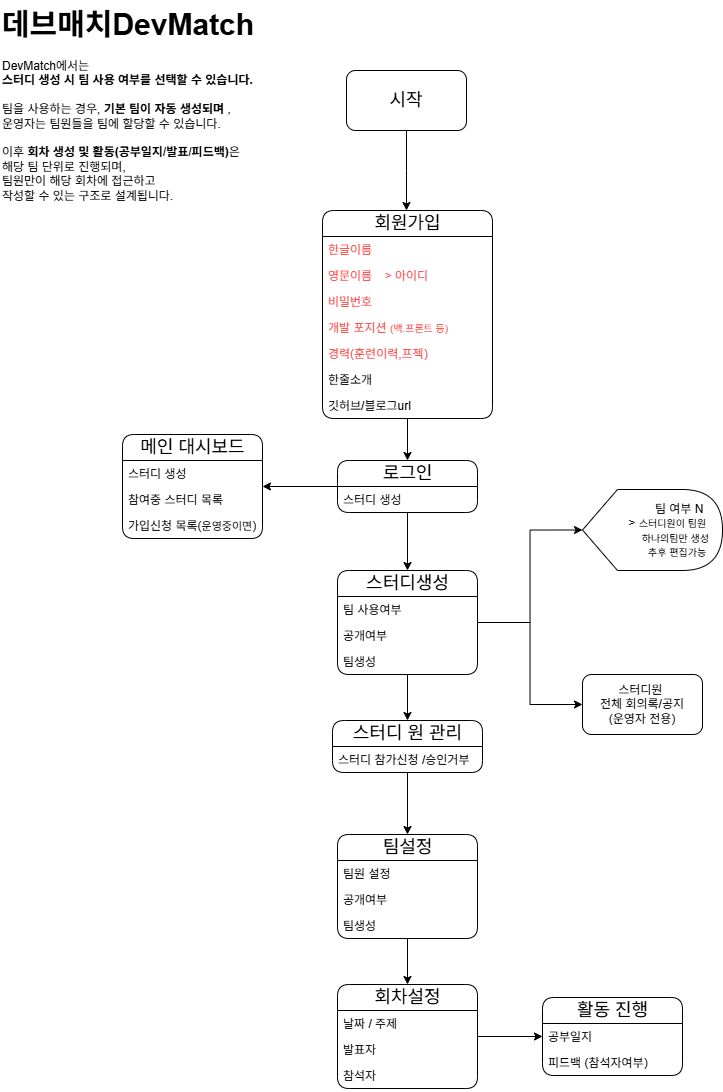

The diagram above was exported from draw.io. Its source (the exported page's mxGraphModel, read from the mxfile embedded in the PNG):
<mxGraphModel dx="922" dy="1296" grid="0" gridSize="10" guides="1" tooltips="1" connect="1" arrows="1" fold="1" page="1" pageScale="1" pageWidth="827" pageHeight="1169" background="#ffffff" math="0" shadow="0">
  <root>
    <mxCell id="WIyWlLk6GJQsqaUBKTNV-0" />
    <mxCell id="WIyWlLk6GJQsqaUBKTNV-1" parent="WIyWlLk6GJQsqaUBKTNV-0" />
    <mxCell id="xxgd3wxXecyPf2EIq7YV-0" value="&lt;h1 style=&quot;margin-top: 0px;&quot;&gt;&lt;font style=&quot;font-size: 30px;&quot;&gt;데브매치DevMatch&lt;/font&gt;&lt;/h1&gt;&lt;p&gt;&lt;font&gt;DevMatch에서는 &lt;br&gt;&lt;span class=&quot;notion-enable-hover&quot; data-token-index=&quot;1&quot; style=&quot;font-weight: 600;&quot;&gt;스터디 생성 시 팀 사용 여부를 선택할 수 있습니다.&lt;br&gt;&lt;/span&gt;&lt;br&gt;팀을 사용하는 경우, &lt;span class=&quot;notion-enable-hover&quot; data-token-index=&quot;3&quot; style=&quot;font-weight: 600;&quot;&gt;기본 팀이 자동 생성되며  &lt;/span&gt;, &lt;br&gt;운영자는 팀원들을 팀에 할당할 수 있습니다.&lt;br&gt;&lt;br&gt;이후 &lt;span class=&quot;notion-enable-hover&quot; data-token-index=&quot;5&quot; style=&quot;font-weight: 600;&quot;&gt;회차 생성 및 활동(공부일지/발표/피드백)&lt;/span&gt;은 &lt;br&gt;해당 팀 단위로 진행되며,&lt;br&gt;팀원만이 해당 회차에 접근하고 &lt;br&gt;작성할 수 있는 구조로 설계됩니다.&lt;/font&gt;&lt;/p&gt;" style="text;html=1;whiteSpace=wrap;overflow=hidden;rounded=0;align=left;" vertex="1" parent="WIyWlLk6GJQsqaUBKTNV-1">
      <mxGeometry x="18" y="20" width="272" height="210" as="geometry" />
    </mxCell>
    <mxCell id="xxgd3wxXecyPf2EIq7YV-3" value="" style="edgeStyle=orthogonalEdgeStyle;rounded=0;orthogonalLoop=1;jettySize=auto;html=1;" edge="1" parent="WIyWlLk6GJQsqaUBKTNV-1" source="xxgd3wxXecyPf2EIq7YV-1">
      <mxGeometry relative="1" as="geometry">
        <mxPoint x="424" y="230" as="targetPoint" />
      </mxGeometry>
    </mxCell>
    <mxCell id="xxgd3wxXecyPf2EIq7YV-1" value="&lt;font style=&quot;font-size: 18px;&quot;&gt;시작&lt;/font&gt;" style="rounded=1;whiteSpace=wrap;html=1;" vertex="1" parent="WIyWlLk6GJQsqaUBKTNV-1">
      <mxGeometry x="364" y="90" width="120" height="60" as="geometry" />
    </mxCell>
    <mxCell id="xxgd3wxXecyPf2EIq7YV-23" value="" style="edgeStyle=orthogonalEdgeStyle;rounded=0;orthogonalLoop=1;jettySize=auto;html=1;" edge="1" parent="WIyWlLk6GJQsqaUBKTNV-1" source="xxgd3wxXecyPf2EIq7YV-6" target="xxgd3wxXecyPf2EIq7YV-15">
      <mxGeometry relative="1" as="geometry" />
    </mxCell>
    <mxCell id="xxgd3wxXecyPf2EIq7YV-6" value="&lt;font style=&quot;font-size: 18px;&quot;&gt;회원가입&lt;/font&gt;" style="swimlane;fontStyle=0;childLayout=stackLayout;horizontal=1;startSize=26;fillColor=none;horizontalStack=0;resizeParent=1;resizeParentMax=0;resizeLast=0;collapsible=1;marginBottom=0;html=1;rounded=1;" vertex="1" parent="WIyWlLk6GJQsqaUBKTNV-1">
      <mxGeometry x="340" y="230" width="170" height="208" as="geometry" />
    </mxCell>
    <mxCell id="xxgd3wxXecyPf2EIq7YV-7" value="한글이름" style="text;strokeColor=none;fillColor=none;align=left;verticalAlign=top;spacingLeft=4;spacingRight=4;overflow=hidden;rotatable=0;points=[[0,0.5],[1,0.5]];portConstraint=eastwest;whiteSpace=wrap;html=1;fontColor=#FF4444;" vertex="1" parent="xxgd3wxXecyPf2EIq7YV-6">
      <mxGeometry y="26" width="170" height="26" as="geometry" />
    </mxCell>
    <mxCell id="xxgd3wxXecyPf2EIq7YV-11" value="영문이름&lt;span style=&quot;white-space: pre;&quot;&gt;&#09;&lt;/span&gt;&amp;nbsp;&amp;gt; 아이디" style="text;strokeColor=none;fillColor=none;align=left;verticalAlign=top;spacingLeft=4;spacingRight=4;overflow=hidden;rotatable=0;points=[[0,0.5],[1,0.5]];portConstraint=eastwest;whiteSpace=wrap;html=1;fontColor=#FF4444;" vertex="1" parent="xxgd3wxXecyPf2EIq7YV-6">
      <mxGeometry y="52" width="170" height="26" as="geometry" />
    </mxCell>
    <mxCell id="xxgd3wxXecyPf2EIq7YV-12" value="비밀번호" style="text;strokeColor=none;fillColor=none;align=left;verticalAlign=top;spacingLeft=4;spacingRight=4;overflow=hidden;rotatable=0;points=[[0,0.5],[1,0.5]];portConstraint=eastwest;whiteSpace=wrap;html=1;fontColor=#FF4444;" vertex="1" parent="xxgd3wxXecyPf2EIq7YV-6">
      <mxGeometry y="78" width="170" height="26" as="geometry" />
    </mxCell>
    <mxCell id="xxgd3wxXecyPf2EIq7YV-8" value="개발 포지션 &lt;font style=&quot;font-size: 10px;&quot;&gt;(백.프론트 등)&lt;/font&gt;" style="text;strokeColor=none;fillColor=none;align=left;verticalAlign=top;spacingLeft=4;spacingRight=4;overflow=hidden;rotatable=0;points=[[0,0.5],[1,0.5]];portConstraint=eastwest;whiteSpace=wrap;html=1;fontColor=#FF4444;" vertex="1" parent="xxgd3wxXecyPf2EIq7YV-6">
      <mxGeometry y="104" width="170" height="26" as="geometry" />
    </mxCell>
    <mxCell id="xxgd3wxXecyPf2EIq7YV-14" value="경력(훈련이력,프젝)" style="text;strokeColor=none;fillColor=none;align=left;verticalAlign=top;spacingLeft=4;spacingRight=4;overflow=hidden;rotatable=0;points=[[0,0.5],[1,0.5]];portConstraint=eastwest;whiteSpace=wrap;html=1;fontColor=#FF4444;" vertex="1" parent="xxgd3wxXecyPf2EIq7YV-6">
      <mxGeometry y="130" width="170" height="26" as="geometry" />
    </mxCell>
    <mxCell id="xxgd3wxXecyPf2EIq7YV-13" value="한줄소개" style="text;strokeColor=none;fillColor=none;align=left;verticalAlign=top;spacingLeft=4;spacingRight=4;overflow=hidden;rotatable=0;points=[[0,0.5],[1,0.5]];portConstraint=eastwest;whiteSpace=wrap;html=1;" vertex="1" parent="xxgd3wxXecyPf2EIq7YV-6">
      <mxGeometry y="156" width="170" height="26" as="geometry" />
    </mxCell>
    <mxCell id="xxgd3wxXecyPf2EIq7YV-9" value="깃허브/블로그url" style="text;strokeColor=none;fillColor=none;align=left;verticalAlign=top;spacingLeft=4;spacingRight=4;overflow=hidden;rotatable=0;points=[[0,0.5],[1,0.5]];portConstraint=eastwest;whiteSpace=wrap;html=1;" vertex="1" parent="xxgd3wxXecyPf2EIq7YV-6">
      <mxGeometry y="182" width="170" height="26" as="geometry" />
    </mxCell>
    <mxCell id="xxgd3wxXecyPf2EIq7YV-26" value="" style="edgeStyle=orthogonalEdgeStyle;rounded=0;orthogonalLoop=1;jettySize=auto;html=1;" edge="1" parent="WIyWlLk6GJQsqaUBKTNV-1" source="xxgd3wxXecyPf2EIq7YV-15" target="xxgd3wxXecyPf2EIq7YV-24">
      <mxGeometry relative="1" as="geometry" />
    </mxCell>
    <mxCell id="xxgd3wxXecyPf2EIq7YV-65" value="" style="edgeStyle=orthogonalEdgeStyle;rounded=0;orthogonalLoop=1;jettySize=auto;html=1;" edge="1" parent="WIyWlLk6GJQsqaUBKTNV-1" source="xxgd3wxXecyPf2EIq7YV-15" target="xxgd3wxXecyPf2EIq7YV-63">
      <mxGeometry relative="1" as="geometry" />
    </mxCell>
    <mxCell id="xxgd3wxXecyPf2EIq7YV-15" value="&lt;font style=&quot;font-size: 18px;&quot;&gt;로그인&lt;/font&gt;" style="swimlane;fontStyle=0;childLayout=stackLayout;horizontal=1;startSize=26;fillColor=none;horizontalStack=0;resizeParent=1;resizeParentMax=0;resizeLast=0;collapsible=1;marginBottom=0;html=1;rounded=1;" vertex="1" parent="WIyWlLk6GJQsqaUBKTNV-1">
      <mxGeometry x="355" y="480" width="140" height="52" as="geometry" />
    </mxCell>
    <mxCell id="xxgd3wxXecyPf2EIq7YV-21" value="스터디 생성&amp;nbsp;" style="text;strokeColor=none;fillColor=none;align=left;verticalAlign=top;spacingLeft=4;spacingRight=4;overflow=hidden;rotatable=0;points=[[0,0.5],[1,0.5]];portConstraint=eastwest;whiteSpace=wrap;html=1;" vertex="1" parent="xxgd3wxXecyPf2EIq7YV-15">
      <mxGeometry y="26" width="140" height="26" as="geometry" />
    </mxCell>
    <mxCell id="xxgd3wxXecyPf2EIq7YV-30" value="" style="edgeStyle=orthogonalEdgeStyle;rounded=0;orthogonalLoop=1;jettySize=auto;html=1;entryX=0;entryY=0.5;entryDx=0;entryDy=0;entryPerimeter=0;" edge="1" parent="WIyWlLk6GJQsqaUBKTNV-1" source="xxgd3wxXecyPf2EIq7YV-24" target="xxgd3wxXecyPf2EIq7YV-31">
      <mxGeometry relative="1" as="geometry">
        <mxPoint x="550.0000000000005" y="629" as="targetPoint" />
      </mxGeometry>
    </mxCell>
    <mxCell id="xxgd3wxXecyPf2EIq7YV-61" value="" style="edgeStyle=orthogonalEdgeStyle;rounded=0;orthogonalLoop=1;jettySize=auto;html=1;" edge="1" parent="WIyWlLk6GJQsqaUBKTNV-1" source="xxgd3wxXecyPf2EIq7YV-24" target="xxgd3wxXecyPf2EIq7YV-60">
      <mxGeometry relative="1" as="geometry" />
    </mxCell>
    <mxCell id="xxgd3wxXecyPf2EIq7YV-62" value="" style="edgeStyle=orthogonalEdgeStyle;rounded=0;orthogonalLoop=1;jettySize=auto;html=1;" edge="1" parent="WIyWlLk6GJQsqaUBKTNV-1" source="xxgd3wxXecyPf2EIq7YV-24" target="xxgd3wxXecyPf2EIq7YV-39">
      <mxGeometry relative="1" as="geometry" />
    </mxCell>
    <mxCell id="xxgd3wxXecyPf2EIq7YV-24" value="&lt;font style=&quot;font-size: 18px;&quot;&gt;스터디생성&lt;/font&gt;" style="swimlane;fontStyle=0;childLayout=stackLayout;horizontal=1;startSize=26;fillColor=none;horizontalStack=0;resizeParent=1;resizeParentMax=0;resizeLast=0;collapsible=1;marginBottom=0;html=1;rounded=1;" vertex="1" parent="WIyWlLk6GJQsqaUBKTNV-1">
      <mxGeometry x="355" y="590" width="140" height="104" as="geometry" />
    </mxCell>
    <mxCell id="xxgd3wxXecyPf2EIq7YV-27" value="팀 사용여부" style="text;strokeColor=none;fillColor=none;align=left;verticalAlign=top;spacingLeft=4;spacingRight=4;overflow=hidden;rotatable=0;points=[[0,0.5],[1,0.5]];portConstraint=eastwest;whiteSpace=wrap;html=1;" vertex="1" parent="xxgd3wxXecyPf2EIq7YV-24">
      <mxGeometry y="26" width="140" height="26" as="geometry" />
    </mxCell>
    <mxCell id="xxgd3wxXecyPf2EIq7YV-25" value="공개여부" style="text;strokeColor=none;fillColor=none;align=left;verticalAlign=top;spacingLeft=4;spacingRight=4;overflow=hidden;rotatable=0;points=[[0,0.5],[1,0.5]];portConstraint=eastwest;whiteSpace=wrap;html=1;" vertex="1" parent="xxgd3wxXecyPf2EIq7YV-24">
      <mxGeometry y="52" width="140" height="26" as="geometry" />
    </mxCell>
    <mxCell id="xxgd3wxXecyPf2EIq7YV-32" value="팀생성" style="text;strokeColor=none;fillColor=none;align=left;verticalAlign=top;spacingLeft=4;spacingRight=4;overflow=hidden;rotatable=0;points=[[0,0.5],[1,0.5]];portConstraint=eastwest;whiteSpace=wrap;html=1;" vertex="1" parent="xxgd3wxXecyPf2EIq7YV-24">
      <mxGeometry y="78" width="140" height="26" as="geometry" />
    </mxCell>
    <mxCell id="xxgd3wxXecyPf2EIq7YV-31" value="팀 여부 N&amp;nbsp; &amp;nbsp; &amp;nbsp;&lt;div&gt;&amp;gt; &lt;font style=&quot;font-size: 10px;&quot;&gt;스터디원이 팀원&amp;nbsp; &amp;nbsp; &amp;nbsp;&lt;br&gt;&amp;nbsp;하나의팀만 생성&amp;nbsp; &amp;nbsp;&amp;nbsp;&lt;br&gt;&amp;nbsp; &amp;nbsp;추후 편집가능&amp;nbsp; &amp;nbsp; &amp;nbsp;&lt;/font&gt;&lt;/div&gt;" style="shape=display;whiteSpace=wrap;html=1;align=right;" vertex="1" parent="WIyWlLk6GJQsqaUBKTNV-1">
      <mxGeometry x="600" y="509" width="140" height="81" as="geometry" />
    </mxCell>
    <mxCell id="xxgd3wxXecyPf2EIq7YV-54" value="" style="edgeStyle=orthogonalEdgeStyle;rounded=0;orthogonalLoop=1;jettySize=auto;html=1;" edge="1" parent="WIyWlLk6GJQsqaUBKTNV-1" source="xxgd3wxXecyPf2EIq7YV-33" target="xxgd3wxXecyPf2EIq7YV-50">
      <mxGeometry relative="1" as="geometry" />
    </mxCell>
    <mxCell id="xxgd3wxXecyPf2EIq7YV-33" value="&lt;font style=&quot;font-size: 18px;&quot;&gt;팀설정&lt;/font&gt;" style="swimlane;fontStyle=0;childLayout=stackLayout;horizontal=1;startSize=26;fillColor=none;horizontalStack=0;resizeParent=1;resizeParentMax=0;resizeLast=0;collapsible=1;marginBottom=0;html=1;rounded=1;" vertex="1" parent="WIyWlLk6GJQsqaUBKTNV-1">
      <mxGeometry x="355" y="854" width="140" height="104" as="geometry" />
    </mxCell>
    <mxCell id="xxgd3wxXecyPf2EIq7YV-34" value="팀원 설정" style="text;strokeColor=none;fillColor=none;align=left;verticalAlign=top;spacingLeft=4;spacingRight=4;overflow=hidden;rotatable=0;points=[[0,0.5],[1,0.5]];portConstraint=eastwest;whiteSpace=wrap;html=1;rounded=1;" vertex="1" parent="xxgd3wxXecyPf2EIq7YV-33">
      <mxGeometry y="26" width="140" height="26" as="geometry" />
    </mxCell>
    <mxCell id="xxgd3wxXecyPf2EIq7YV-35" value="공개여부" style="text;strokeColor=none;fillColor=none;align=left;verticalAlign=top;spacingLeft=4;spacingRight=4;overflow=hidden;rotatable=0;points=[[0,0.5],[1,0.5]];portConstraint=eastwest;whiteSpace=wrap;html=1;" vertex="1" parent="xxgd3wxXecyPf2EIq7YV-33">
      <mxGeometry y="52" width="140" height="26" as="geometry" />
    </mxCell>
    <mxCell id="xxgd3wxXecyPf2EIq7YV-36" value="팀생성" style="text;strokeColor=none;fillColor=none;align=left;verticalAlign=top;spacingLeft=4;spacingRight=4;overflow=hidden;rotatable=0;points=[[0,0.5],[1,0.5]];portConstraint=eastwest;whiteSpace=wrap;html=1;" vertex="1" parent="xxgd3wxXecyPf2EIq7YV-33">
      <mxGeometry y="78" width="140" height="26" as="geometry" />
    </mxCell>
    <mxCell id="xxgd3wxXecyPf2EIq7YV-44" value="" style="edgeStyle=orthogonalEdgeStyle;rounded=0;orthogonalLoop=1;jettySize=auto;html=1;" edge="1" parent="WIyWlLk6GJQsqaUBKTNV-1" source="xxgd3wxXecyPf2EIq7YV-39" target="xxgd3wxXecyPf2EIq7YV-33">
      <mxGeometry relative="1" as="geometry" />
    </mxCell>
    <mxCell id="xxgd3wxXecyPf2EIq7YV-39" value="&lt;font style=&quot;font-size: 18px;&quot;&gt;스터디 원 관리&lt;/font&gt;" style="swimlane;fontStyle=0;childLayout=stackLayout;horizontal=1;startSize=26;fillColor=none;horizontalStack=0;resizeParent=1;resizeParentMax=0;resizeLast=0;collapsible=1;marginBottom=0;html=1;rounded=1;" vertex="1" parent="WIyWlLk6GJQsqaUBKTNV-1">
      <mxGeometry x="350" y="740" width="150" height="52" as="geometry" />
    </mxCell>
    <mxCell id="xxgd3wxXecyPf2EIq7YV-40" value="스터디 참가신청 /승인거부" style="text;strokeColor=none;fillColor=none;align=left;verticalAlign=top;spacingLeft=4;spacingRight=4;overflow=hidden;rotatable=0;points=[[0,0.5],[1,0.5]];portConstraint=eastwest;whiteSpace=wrap;html=1;" vertex="1" parent="xxgd3wxXecyPf2EIq7YV-39">
      <mxGeometry y="26" width="150" height="26" as="geometry" />
    </mxCell>
    <mxCell id="xxgd3wxXecyPf2EIq7YV-59" value="" style="edgeStyle=orthogonalEdgeStyle;rounded=0;orthogonalLoop=1;jettySize=auto;html=1;" edge="1" parent="WIyWlLk6GJQsqaUBKTNV-1" source="xxgd3wxXecyPf2EIq7YV-50" target="xxgd3wxXecyPf2EIq7YV-55">
      <mxGeometry relative="1" as="geometry" />
    </mxCell>
    <mxCell id="xxgd3wxXecyPf2EIq7YV-50" value="&lt;font style=&quot;font-size: 18px;&quot;&gt;회차설정&lt;/font&gt;" style="swimlane;fontStyle=0;childLayout=stackLayout;horizontal=1;startSize=26;fillColor=none;horizontalStack=0;resizeParent=1;resizeParentMax=0;resizeLast=0;collapsible=1;marginBottom=0;html=1;rounded=1;" vertex="1" parent="WIyWlLk6GJQsqaUBKTNV-1">
      <mxGeometry x="355" y="1004" width="140" height="104" as="geometry" />
    </mxCell>
    <mxCell id="xxgd3wxXecyPf2EIq7YV-51" value="날짜 / 주제" style="text;strokeColor=none;fillColor=none;align=left;verticalAlign=top;spacingLeft=4;spacingRight=4;overflow=hidden;rotatable=0;points=[[0,0.5],[1,0.5]];portConstraint=eastwest;whiteSpace=wrap;html=1;" vertex="1" parent="xxgd3wxXecyPf2EIq7YV-50">
      <mxGeometry y="26" width="140" height="26" as="geometry" />
    </mxCell>
    <mxCell id="xxgd3wxXecyPf2EIq7YV-52" value="발표자" style="text;strokeColor=none;fillColor=none;align=left;verticalAlign=top;spacingLeft=4;spacingRight=4;overflow=hidden;rotatable=0;points=[[0,0.5],[1,0.5]];portConstraint=eastwest;whiteSpace=wrap;html=1;" vertex="1" parent="xxgd3wxXecyPf2EIq7YV-50">
      <mxGeometry y="52" width="140" height="26" as="geometry" />
    </mxCell>
    <mxCell id="xxgd3wxXecyPf2EIq7YV-53" value="참석자" style="text;strokeColor=none;fillColor=none;align=left;verticalAlign=top;spacingLeft=4;spacingRight=4;overflow=hidden;rotatable=0;points=[[0,0.5],[1,0.5]];portConstraint=eastwest;whiteSpace=wrap;html=1;" vertex="1" parent="xxgd3wxXecyPf2EIq7YV-50">
      <mxGeometry y="78" width="140" height="26" as="geometry" />
    </mxCell>
    <mxCell id="xxgd3wxXecyPf2EIq7YV-55" value="&lt;font style=&quot;font-size: 18px;&quot;&gt;활동 진행&lt;/font&gt;" style="swimlane;fontStyle=0;childLayout=stackLayout;horizontal=1;startSize=26;fillColor=none;horizontalStack=0;resizeParent=1;resizeParentMax=0;resizeLast=0;collapsible=1;marginBottom=0;html=1;rounded=1;" vertex="1" parent="WIyWlLk6GJQsqaUBKTNV-1">
      <mxGeometry x="560" y="1017" width="140" height="78" as="geometry" />
    </mxCell>
    <mxCell id="xxgd3wxXecyPf2EIq7YV-56" value="공부일지" style="text;strokeColor=none;fillColor=none;align=left;verticalAlign=top;spacingLeft=4;spacingRight=4;overflow=hidden;rotatable=0;points=[[0,0.5],[1,0.5]];portConstraint=eastwest;whiteSpace=wrap;html=1;" vertex="1" parent="xxgd3wxXecyPf2EIq7YV-55">
      <mxGeometry y="26" width="140" height="26" as="geometry" />
    </mxCell>
    <mxCell id="xxgd3wxXecyPf2EIq7YV-57" value="피드백 (참석자여부)" style="text;strokeColor=none;fillColor=none;align=left;verticalAlign=top;spacingLeft=4;spacingRight=4;overflow=hidden;rotatable=0;points=[[0,0.5],[1,0.5]];portConstraint=eastwest;whiteSpace=wrap;html=1;" vertex="1" parent="xxgd3wxXecyPf2EIq7YV-55">
      <mxGeometry y="52" width="140" height="26" as="geometry" />
    </mxCell>
    <mxCell id="xxgd3wxXecyPf2EIq7YV-60" value="스터디원&amp;nbsp;&lt;div&gt;전체 회의록/공지&lt;/div&gt;&lt;div&gt;(운영자 전용)&lt;/div&gt;" style="whiteSpace=wrap;html=1;fillColor=none;fontStyle=0;startSize=26;horizontal=1;rounded=1;" vertex="1" parent="WIyWlLk6GJQsqaUBKTNV-1">
      <mxGeometry x="600" y="694" width="120" height="60" as="geometry" />
    </mxCell>
    <mxCell id="xxgd3wxXecyPf2EIq7YV-63" value="&lt;font style=&quot;font-size: 18px;&quot;&gt;메인 대시보드&lt;/font&gt;" style="swimlane;fontStyle=0;childLayout=stackLayout;horizontal=1;startSize=26;fillColor=none;horizontalStack=0;resizeParent=1;resizeParentMax=0;resizeLast=0;collapsible=1;marginBottom=0;html=1;rounded=1;" vertex="1" parent="WIyWlLk6GJQsqaUBKTNV-1">
      <mxGeometry x="140" y="454" width="140" height="104" as="geometry" />
    </mxCell>
    <mxCell id="xxgd3wxXecyPf2EIq7YV-64" value="스터디 생성&amp;nbsp;" style="text;strokeColor=none;fillColor=none;align=left;verticalAlign=top;spacingLeft=4;spacingRight=4;overflow=hidden;rotatable=0;points=[[0,0.5],[1,0.5]];portConstraint=eastwest;whiteSpace=wrap;html=1;" vertex="1" parent="xxgd3wxXecyPf2EIq7YV-63">
      <mxGeometry y="26" width="140" height="26" as="geometry" />
    </mxCell>
    <mxCell id="xxgd3wxXecyPf2EIq7YV-67" value="참여중 스터디 목록" style="text;strokeColor=none;fillColor=none;align=left;verticalAlign=top;spacingLeft=4;spacingRight=4;overflow=hidden;rotatable=0;points=[[0,0.5],[1,0.5]];portConstraint=eastwest;whiteSpace=wrap;html=1;" vertex="1" parent="xxgd3wxXecyPf2EIq7YV-63">
      <mxGeometry y="52" width="140" height="26" as="geometry" />
    </mxCell>
    <mxCell id="xxgd3wxXecyPf2EIq7YV-66" value="가입신청 목록(&lt;font style=&quot;font-size: 11px;&quot;&gt;운영중이면&lt;/font&gt;)" style="text;strokeColor=none;fillColor=none;align=left;verticalAlign=top;spacingLeft=4;spacingRight=4;overflow=hidden;rotatable=0;points=[[0,0.5],[1,0.5]];portConstraint=eastwest;whiteSpace=wrap;html=1;" vertex="1" parent="xxgd3wxXecyPf2EIq7YV-63">
      <mxGeometry y="78" width="140" height="26" as="geometry" />
    </mxCell>
  </root>
</mxGraphModel>